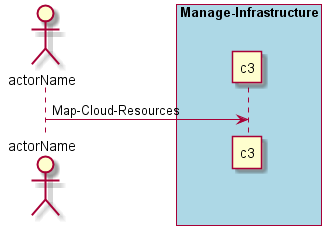

The diagram above was rendered by PlantUML. Its source (embedded in the PNG):
@startuml
Actor "actorName" as A

box "Manage-Infrastructure" #lightblue
participant "c3" as S
A -> S : Map-Cloud-Resources
end box

@enduml